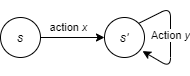

The diagram above was exported from draw.io. Its source (the exported page's mxGraphModel, read from the mxfile embedded in the PNG):
<mxGraphModel dx="434" dy="386" grid="1" gridSize="10" guides="1" tooltips="1" connect="1" arrows="1" fold="1" page="1" pageScale="1" pageWidth="827" pageHeight="1169" math="0" shadow="0">
  <root>
    <mxCell id="0" />
    <mxCell id="1" parent="0" />
    <mxCell id="WeZ2pgJ1ILJYjQg8XoBI-1" value="&lt;i&gt;s&lt;/i&gt;" style="ellipse;whiteSpace=wrap;html=1;aspect=fixed;" vertex="1" parent="1">
      <mxGeometry x="200" y="370" width="40" height="40" as="geometry" />
    </mxCell>
    <mxCell id="WeZ2pgJ1ILJYjQg8XoBI-2" value="action &lt;i&gt;x&lt;/i&gt;" style="endArrow=classic;html=1;exitX=1;exitY=0.5;exitDx=0;exitDy=0;entryX=0;entryY=0.5;entryDx=0;entryDy=0;" edge="1" parent="1" source="WeZ2pgJ1ILJYjQg8XoBI-1" target="WeZ2pgJ1ILJYjQg8XoBI-3">
      <mxGeometry x="-0.1111" y="10" width="50" height="50" relative="1" as="geometry">
        <mxPoint x="320" y="520" as="sourcePoint" />
        <mxPoint x="370" y="470" as="targetPoint" />
        <mxPoint as="offset" />
      </mxGeometry>
    </mxCell>
    <mxCell id="WeZ2pgJ1ILJYjQg8XoBI-3" value="&lt;i&gt;s'&lt;/i&gt;" style="ellipse;whiteSpace=wrap;html=1;aspect=fixed;" vertex="1" parent="1">
      <mxGeometry x="304" y="370" width="40" height="40" as="geometry" />
    </mxCell>
    <mxCell id="WeZ2pgJ1ILJYjQg8XoBI-9" value="Action &lt;i&gt;y&lt;/i&gt;" style="endArrow=classic;html=1;exitX=1;exitY=0;exitDx=0;exitDy=0;entryX=0.95;entryY=0.84;entryDx=0;entryDy=0;entryPerimeter=0;" edge="1" parent="1" source="WeZ2pgJ1ILJYjQg8XoBI-3" target="WeZ2pgJ1ILJYjQg8XoBI-3">
      <mxGeometry width="50" height="50" relative="1" as="geometry">
        <mxPoint x="340" y="450" as="sourcePoint" />
        <mxPoint x="338" y="430" as="targetPoint" />
        <Array as="points">
          <mxPoint x="370" y="360" />
          <mxPoint x="370" y="420" />
        </Array>
      </mxGeometry>
    </mxCell>
  </root>
</mxGraphModel>